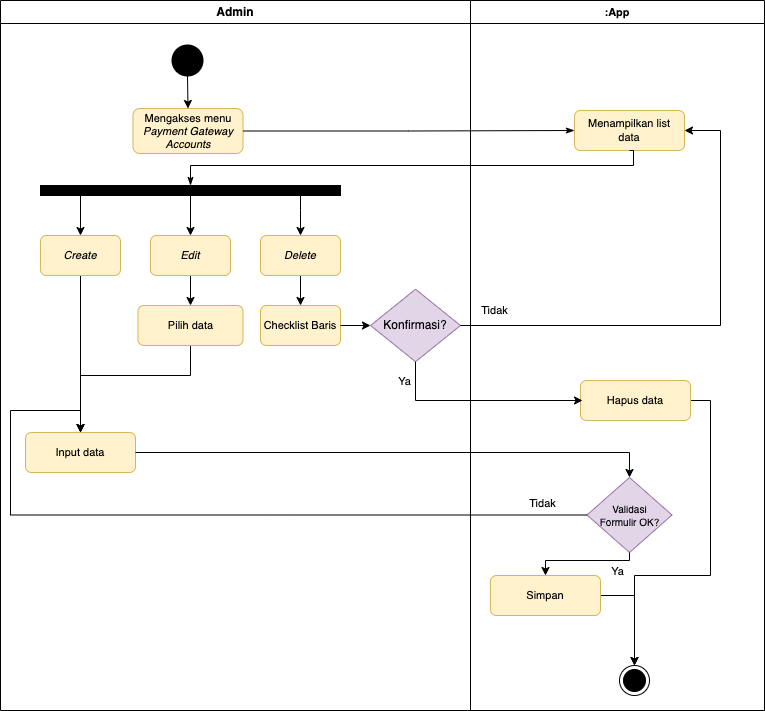

The diagram above was exported from draw.io. Its source (the exported page's mxGraphModel, read from the mxfile embedded in the PNG):
<mxGraphModel dx="1781" dy="534" grid="1" gridSize="10" guides="1" tooltips="1" connect="1" arrows="1" fold="1" page="1" pageScale="1" pageWidth="827" pageHeight="1169" math="0" shadow="0">
  <root>
    <mxCell id="0" />
    <mxCell id="1" parent="0" />
    <mxCell id="oIg9JjD5_Fospcq867VY-53" value="Admin" style="swimlane;whiteSpace=wrap;html=1;fontFamily=Helvetica;fontSize=12;fontColor=default;movable=1;resizable=1;rotatable=1;deletable=1;editable=1;locked=0;connectable=1;startSize=23;" parent="1" vertex="1">
      <mxGeometry x="-60" y="70" width="470" height="710" as="geometry" />
    </mxCell>
    <mxCell id="VBHzniybNWbDLcknPRhi-7" style="edgeStyle=orthogonalEdgeStyle;rounded=0;orthogonalLoop=1;jettySize=auto;html=1;exitX=0.5;exitY=1;exitDx=0;exitDy=0;exitPerimeter=0;entryX=0.5;entryY=0;entryDx=0;entryDy=0;" parent="oIg9JjD5_Fospcq867VY-53" source="oIg9JjD5_Fospcq867VY-55" target="oIg9JjD5_Fospcq867VY-62" edge="1">
      <mxGeometry relative="1" as="geometry" />
    </mxCell>
    <mxCell id="oIg9JjD5_Fospcq867VY-55" value="" style="strokeWidth=2;html=1;shape=mxgraph.flowchart.start_2;whiteSpace=wrap;fontFamily=Helvetica;fontSize=11;fontColor=default;fillColor=#000000;" parent="oIg9JjD5_Fospcq867VY-53" vertex="1">
      <mxGeometry x="172" y="45" width="30" height="30" as="geometry" />
    </mxCell>
    <mxCell id="oIg9JjD5_Fospcq867VY-62" value="Mengakses menu &lt;i&gt;Payment Gateway Accounts&lt;/i&gt;" style="rounded=1;whiteSpace=wrap;html=1;fontFamily=Helvetica;fontSize=11;fillColor=#fff2cc;strokeColor=#d6b656;" parent="oIg9JjD5_Fospcq867VY-53" vertex="1">
      <mxGeometry x="132.5" y="108" width="110" height="45" as="geometry" />
    </mxCell>
    <mxCell id="F7oCxmGtZfAeORt46uGc-45" style="edgeStyle=orthogonalEdgeStyle;rounded=0;orthogonalLoop=1;jettySize=auto;html=1;entryX=0.5;entryY=0;entryDx=0;entryDy=0;" parent="oIg9JjD5_Fospcq867VY-53" source="F7oCxmGtZfAeORt46uGc-1" target="F7oCxmGtZfAeORt46uGc-4" edge="1">
      <mxGeometry relative="1" as="geometry" />
    </mxCell>
    <mxCell id="F7oCxmGtZfAeORt46uGc-47" style="edgeStyle=orthogonalEdgeStyle;rounded=0;orthogonalLoop=1;jettySize=auto;html=1;" parent="oIg9JjD5_Fospcq867VY-53" source="F7oCxmGtZfAeORt46uGc-1" target="F7oCxmGtZfAeORt46uGc-7" edge="1">
      <mxGeometry relative="1" as="geometry">
        <Array as="points">
          <mxPoint x="300" y="210" />
          <mxPoint x="300" y="210" />
        </Array>
      </mxGeometry>
    </mxCell>
    <mxCell id="F7oCxmGtZfAeORt46uGc-48" style="edgeStyle=orthogonalEdgeStyle;rounded=0;orthogonalLoop=1;jettySize=auto;html=1;exitX=0.5;exitY=1;exitDx=0;exitDy=0;entryX=0.5;entryY=0;entryDx=0;entryDy=0;" parent="oIg9JjD5_Fospcq867VY-53" source="F7oCxmGtZfAeORt46uGc-1" target="F7oCxmGtZfAeORt46uGc-2" edge="1">
      <mxGeometry relative="1" as="geometry">
        <Array as="points">
          <mxPoint x="80" y="195" />
        </Array>
      </mxGeometry>
    </mxCell>
    <mxCell id="F7oCxmGtZfAeORt46uGc-1" value="" style="rounded=0;whiteSpace=wrap;html=1;fillColor=#000000;" parent="oIg9JjD5_Fospcq867VY-53" vertex="1">
      <mxGeometry x="40" y="185" width="300" height="10" as="geometry" />
    </mxCell>
    <mxCell id="F7oCxmGtZfAeORt46uGc-13" style="edgeStyle=orthogonalEdgeStyle;rounded=0;orthogonalLoop=1;jettySize=auto;html=1;entryX=0.5;entryY=0;entryDx=0;entryDy=0;" parent="oIg9JjD5_Fospcq867VY-53" source="F7oCxmGtZfAeORt46uGc-2" target="F7oCxmGtZfAeORt46uGc-12" edge="1">
      <mxGeometry relative="1" as="geometry" />
    </mxCell>
    <mxCell id="F7oCxmGtZfAeORt46uGc-2" value="&lt;i&gt;Create&lt;/i&gt;" style="rounded=1;whiteSpace=wrap;html=1;fontFamily=Helvetica;fontSize=11;fillColor=#fff2cc;strokeColor=#d6b656;" parent="oIg9JjD5_Fospcq867VY-53" vertex="1">
      <mxGeometry x="40" y="235" width="80" height="40" as="geometry" />
    </mxCell>
    <mxCell id="F7oCxmGtZfAeORt46uGc-8" value="" style="edgeStyle=orthogonalEdgeStyle;rounded=0;orthogonalLoop=1;jettySize=auto;html=1;" parent="oIg9JjD5_Fospcq867VY-53" source="F7oCxmGtZfAeORt46uGc-4" target="f4gNVxajz_7vWrIBXhyZ-1" edge="1">
      <mxGeometry relative="1" as="geometry" />
    </mxCell>
    <mxCell id="F7oCxmGtZfAeORt46uGc-4" value="&lt;i&gt;Edit&lt;/i&gt;" style="rounded=1;whiteSpace=wrap;html=1;fontFamily=Helvetica;fontSize=11;fillColor=#fff2cc;strokeColor=#d6b656;" parent="oIg9JjD5_Fospcq867VY-53" vertex="1">
      <mxGeometry x="150" y="235" width="80" height="40" as="geometry" />
    </mxCell>
    <mxCell id="F7oCxmGtZfAeORt46uGc-17" value="" style="edgeStyle=orthogonalEdgeStyle;rounded=0;orthogonalLoop=1;jettySize=auto;html=1;" parent="oIg9JjD5_Fospcq867VY-53" source="F7oCxmGtZfAeORt46uGc-7" target="F7oCxmGtZfAeORt46uGc-16" edge="1">
      <mxGeometry relative="1" as="geometry" />
    </mxCell>
    <mxCell id="F7oCxmGtZfAeORt46uGc-7" value="&lt;i&gt;Delete&lt;/i&gt;" style="rounded=1;whiteSpace=wrap;html=1;fontFamily=Helvetica;fontSize=11;fillColor=#fff2cc;strokeColor=#d6b656;" parent="oIg9JjD5_Fospcq867VY-53" vertex="1">
      <mxGeometry x="260" y="235" width="80" height="40" as="geometry" />
    </mxCell>
    <mxCell id="F7oCxmGtZfAeORt46uGc-14" style="edgeStyle=orthogonalEdgeStyle;rounded=0;orthogonalLoop=1;jettySize=auto;html=1;entryX=0.5;entryY=0;entryDx=0;entryDy=0;" parent="oIg9JjD5_Fospcq867VY-53" source="f4gNVxajz_7vWrIBXhyZ-1" target="F7oCxmGtZfAeORt46uGc-12" edge="1">
      <mxGeometry relative="1" as="geometry">
        <Array as="points">
          <mxPoint x="190" y="375" />
          <mxPoint x="80" y="375" />
        </Array>
      </mxGeometry>
    </mxCell>
    <mxCell id="f4gNVxajz_7vWrIBXhyZ-1" value="Pilih data" style="rounded=1;whiteSpace=wrap;html=1;fontFamily=Helvetica;fontSize=11;fillColor=#fff2cc;strokeColor=#d6b656;" parent="oIg9JjD5_Fospcq867VY-53" vertex="1">
      <mxGeometry x="137.5" y="305" width="105" height="40" as="geometry" />
    </mxCell>
    <mxCell id="F7oCxmGtZfAeORt46uGc-12" value="Input data" style="rounded=1;whiteSpace=wrap;html=1;fontFamily=Helvetica;fontSize=11;fillColor=#fff2cc;strokeColor=#d6b656;" parent="oIg9JjD5_Fospcq867VY-53" vertex="1">
      <mxGeometry x="25" y="432" width="110" height="40" as="geometry" />
    </mxCell>
    <mxCell id="F7oCxmGtZfAeORt46uGc-16" value="Checklist Baris" style="rounded=1;whiteSpace=wrap;html=1;fontFamily=Helvetica;fontSize=11;fillColor=#fff2cc;strokeColor=#d6b656;" parent="oIg9JjD5_Fospcq867VY-53" vertex="1">
      <mxGeometry x="260" y="305" width="80" height="40" as="geometry" />
    </mxCell>
    <mxCell id="F7oCxmGtZfAeORt46uGc-18" value="&lt;font style=&quot;font-size: 12px;&quot;&gt;Konfirmasi?&lt;/font&gt;" style="rhombus;whiteSpace=wrap;html=1;fillColor=#e1d5e7;strokeColor=#9673a6;fontSize=8;" parent="oIg9JjD5_Fospcq867VY-53" vertex="1">
      <mxGeometry x="370" y="288.75" width="90" height="72.5" as="geometry" />
    </mxCell>
    <mxCell id="VBHzniybNWbDLcknPRhi-3" style="edgeStyle=orthogonalEdgeStyle;rounded=0;orthogonalLoop=1;jettySize=auto;html=1;entryX=0;entryY=0.5;entryDx=0;entryDy=0;" parent="oIg9JjD5_Fospcq867VY-53" source="F7oCxmGtZfAeORt46uGc-16" target="F7oCxmGtZfAeORt46uGc-18" edge="1">
      <mxGeometry relative="1" as="geometry">
        <mxPoint x="450" y="325" as="sourcePoint" />
      </mxGeometry>
    </mxCell>
    <mxCell id="oIg9JjD5_Fospcq867VY-54" value=":App" style="swimlane;whiteSpace=wrap;html=1;fontFamily=Helvetica;fontSize=11;fontColor=default;" parent="1" vertex="1">
      <mxGeometry x="410" y="70" width="294" height="710" as="geometry" />
    </mxCell>
    <mxCell id="oIg9JjD5_Fospcq867VY-63" value="Menampilkan list &lt;br&gt;data" style="rounded=1;whiteSpace=wrap;html=1;fontFamily=Helvetica;fontSize=11;fillColor=#fff2cc;strokeColor=#d6b656;" parent="oIg9JjD5_Fospcq867VY-54" vertex="1">
      <mxGeometry x="104" y="110" width="110" height="40" as="geometry" />
    </mxCell>
    <mxCell id="VBHzniybNWbDLcknPRhi-4" style="edgeStyle=orthogonalEdgeStyle;rounded=0;orthogonalLoop=1;jettySize=auto;html=1;exitX=1;exitY=0.5;exitDx=0;exitDy=0;entryX=0.5;entryY=0;entryDx=0;entryDy=0;" parent="oIg9JjD5_Fospcq867VY-54" source="F7oCxmGtZfAeORt46uGc-20" target="F7oCxmGtZfAeORt46uGc-32" edge="1">
      <mxGeometry relative="1" as="geometry">
        <Array as="points">
          <mxPoint x="240" y="400" />
          <mxPoint x="240" y="575" />
          <mxPoint x="164" y="575" />
        </Array>
      </mxGeometry>
    </mxCell>
    <mxCell id="F7oCxmGtZfAeORt46uGc-20" value="Hapus data" style="rounded=1;whiteSpace=wrap;html=1;fontFamily=Helvetica;fontSize=11;fillColor=#fff2cc;strokeColor=#d6b656;" parent="oIg9JjD5_Fospcq867VY-54" vertex="1">
      <mxGeometry x="110" y="380" width="110" height="40" as="geometry" />
    </mxCell>
    <mxCell id="F7oCxmGtZfAeORt46uGc-26" value="&lt;font style=&quot;font-size: 10px;&quot;&gt;Validasi &lt;br&gt;Formulir OK?&lt;/font&gt;" style="rhombus;whiteSpace=wrap;html=1;fillColor=#e1d5e7;strokeColor=#9673a6;fontSize=9;" parent="oIg9JjD5_Fospcq867VY-54" vertex="1">
      <mxGeometry x="116.5" y="477" width="85" height="75" as="geometry" />
    </mxCell>
    <mxCell id="F7oCxmGtZfAeORt46uGc-32" value="" style="ellipse;html=1;shape=endState;fillColor=#000000;strokeColor=#000000;fontFamily=Helvetica;fontSize=11;fontColor=default;" parent="oIg9JjD5_Fospcq867VY-54" vertex="1">
      <mxGeometry x="149" y="665" width="30" height="30" as="geometry" />
    </mxCell>
    <mxCell id="oIg9JjD5_Fospcq867VY-68" style="edgeStyle=orthogonalEdgeStyle;shape=connector;rounded=0;orthogonalLoop=1;jettySize=auto;html=1;entryX=0;entryY=0.5;entryDx=0;entryDy=0;labelBackgroundColor=default;strokeColor=default;fontFamily=Helvetica;fontSize=11;fontColor=default;endArrow=classicThin;endFill=1;" parent="1" source="oIg9JjD5_Fospcq867VY-62" target="oIg9JjD5_Fospcq867VY-63" edge="1">
      <mxGeometry relative="1" as="geometry" />
    </mxCell>
    <mxCell id="oIg9JjD5_Fospcq867VY-69" style="edgeStyle=orthogonalEdgeStyle;shape=connector;rounded=0;orthogonalLoop=1;jettySize=auto;html=1;exitX=0.5;exitY=1;exitDx=0;exitDy=0;entryX=0.5;entryY=0;entryDx=0;entryDy=0;labelBackgroundColor=default;strokeColor=default;fontFamily=Helvetica;fontSize=11;fontColor=default;endArrow=classicThin;endFill=1;" parent="1" source="oIg9JjD5_Fospcq867VY-63" target="F7oCxmGtZfAeORt46uGc-1" edge="1">
      <mxGeometry relative="1" as="geometry">
        <mxPoint x="220" y="255" as="targetPoint" />
        <Array as="points">
          <mxPoint x="573" y="235" />
          <mxPoint x="130" y="235" />
        </Array>
      </mxGeometry>
    </mxCell>
    <mxCell id="F7oCxmGtZfAeORt46uGc-29" style="edgeStyle=orthogonalEdgeStyle;rounded=0;orthogonalLoop=1;jettySize=auto;html=1;entryX=0.5;entryY=0;entryDx=0;entryDy=0;" parent="1" source="F7oCxmGtZfAeORt46uGc-12" target="F7oCxmGtZfAeORt46uGc-26" edge="1">
      <mxGeometry relative="1" as="geometry">
        <mxPoint x="520" y="522" as="targetPoint" />
      </mxGeometry>
    </mxCell>
    <mxCell id="F7oCxmGtZfAeORt46uGc-30" style="edgeStyle=orthogonalEdgeStyle;rounded=0;orthogonalLoop=1;jettySize=auto;html=1;entryX=0.5;entryY=0;entryDx=0;entryDy=0;" parent="1" source="F7oCxmGtZfAeORt46uGc-26" target="F7oCxmGtZfAeORt46uGc-12" edge="1">
      <mxGeometry relative="1" as="geometry">
        <Array as="points">
          <mxPoint x="-50" y="585" />
          <mxPoint x="-50" y="480" />
          <mxPoint x="20" y="480" />
        </Array>
      </mxGeometry>
    </mxCell>
    <mxCell id="F7oCxmGtZfAeORt46uGc-43" value="Tidak" style="edgeLabel;html=1;align=center;verticalAlign=middle;resizable=0;points=[];" parent="F7oCxmGtZfAeORt46uGc-30" connectable="0" vertex="1">
      <mxGeometry x="-0.8546" y="-3" relative="1" as="geometry">
        <mxPoint x="11" y="-9" as="offset" />
      </mxGeometry>
    </mxCell>
    <mxCell id="yj_uKp-hHe1tTgX1r-Nj-9" style="edgeStyle=orthogonalEdgeStyle;rounded=0;orthogonalLoop=1;jettySize=auto;html=1;entryX=0.5;entryY=0;entryDx=0;entryDy=0;" parent="1" source="F7oCxmGtZfAeORt46uGc-31" target="F7oCxmGtZfAeORt46uGc-32" edge="1">
      <mxGeometry relative="1" as="geometry" />
    </mxCell>
    <mxCell id="F7oCxmGtZfAeORt46uGc-31" value="Simpan" style="rounded=1;whiteSpace=wrap;html=1;fontFamily=Helvetica;fontSize=11;fillColor=#fff2cc;strokeColor=#d6b656;" parent="1" vertex="1">
      <mxGeometry x="430" y="645" width="110" height="40" as="geometry" />
    </mxCell>
    <mxCell id="F7oCxmGtZfAeORt46uGc-34" style="edgeStyle=orthogonalEdgeStyle;rounded=0;orthogonalLoop=1;jettySize=auto;html=1;exitX=0.5;exitY=1;exitDx=0;exitDy=0;" parent="1" source="F7oCxmGtZfAeORt46uGc-26" target="F7oCxmGtZfAeORt46uGc-31" edge="1">
      <mxGeometry relative="1" as="geometry">
        <Array as="points">
          <mxPoint x="569" y="630" />
          <mxPoint x="485" y="630" />
        </Array>
      </mxGeometry>
    </mxCell>
    <mxCell id="F7oCxmGtZfAeORt46uGc-42" value="Ya" style="edgeLabel;html=1;align=center;verticalAlign=middle;resizable=0;points=[];" parent="F7oCxmGtZfAeORt46uGc-34" connectable="0" vertex="1">
      <mxGeometry x="-0.3888" y="1" relative="1" as="geometry">
        <mxPoint x="12" y="9" as="offset" />
      </mxGeometry>
    </mxCell>
    <mxCell id="F7oCxmGtZfAeORt46uGc-21" value="" style="edgeStyle=orthogonalEdgeStyle;rounded=0;orthogonalLoop=1;jettySize=auto;html=1;exitX=0.5;exitY=1;exitDx=0;exitDy=0;" parent="1" source="F7oCxmGtZfAeORt46uGc-18" edge="1">
      <mxGeometry relative="1" as="geometry">
        <mxPoint x="353" y="428.0277777777778" as="sourcePoint" />
        <mxPoint x="522" y="470" as="targetPoint" />
        <Array as="points">
          <mxPoint x="355" y="470" />
        </Array>
      </mxGeometry>
    </mxCell>
    <mxCell id="F7oCxmGtZfAeORt46uGc-39" value="Ya" style="edgeLabel;html=1;align=center;verticalAlign=middle;resizable=0;points=[];" parent="F7oCxmGtZfAeORt46uGc-21" connectable="0" vertex="1">
      <mxGeometry x="0.2356" relative="1" as="geometry">
        <mxPoint x="-100" y="-20" as="offset" />
      </mxGeometry>
    </mxCell>
    <mxCell id="VBHzniybNWbDLcknPRhi-5" value="Tidak" style="edgeStyle=orthogonalEdgeStyle;rounded=0;orthogonalLoop=1;jettySize=auto;html=1;exitX=1;exitY=0.5;exitDx=0;exitDy=0;entryX=1;entryY=0.5;entryDx=0;entryDy=0;" parent="1" source="F7oCxmGtZfAeORt46uGc-18" target="oIg9JjD5_Fospcq867VY-63" edge="1">
      <mxGeometry x="-0.8626" y="15" relative="1" as="geometry">
        <Array as="points">
          <mxPoint x="660" y="395" />
          <mxPoint x="660" y="200" />
        </Array>
        <mxPoint as="offset" />
      </mxGeometry>
    </mxCell>
  </root>
</mxGraphModel>